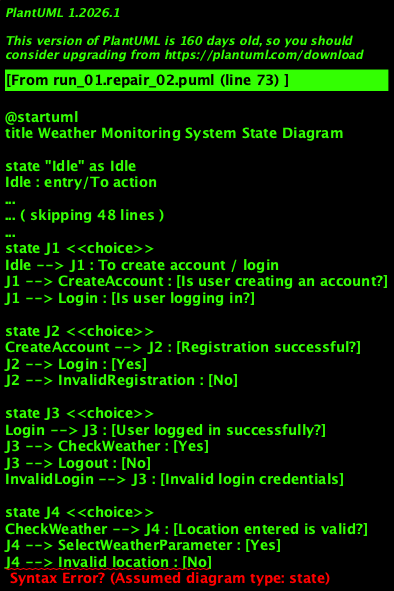

The diagram above was rendered by PlantUML. Its source (embedded in the PNG):
@startuml
title Weather Monitoring System State Diagram

state "Idle" as Idle
Idle : entry/To action
Idle : do/Remain in same state
Idle : exit/Create account / Login

state "Create account" as CreateAccount
CreateAccount : entry/Create account
CreateAccount : do/Create account
CreateAccount : exit/Login / Invalid registration

state "Invalid registration" as InvalidRegistration
InvalidRegistration : entry/Invalid registration
InvalidRegistration : do/Cannot register
InvalidRegistration : exit/Abnormal termination

state "Login" as Login
Login : entry/Login
Login : do/Login using valid username and password
Login : exit/Invalid login / To home page

state "Invalid login" as InvalidLogin
InvalidLogin : entry/Invalid login
InvalidLogin : do/Cannot login
InvalidLogin : exit/Abnormal termination

state "Check weather" as CheckWeather
CheckWeather : entry/To home page
CheckWeather : entry/Check weather for current or new location
CheckWeather : exit/Invalid location / Select weather parameter

state "Select weather parameter" as SelectWeatherParameter
SelectWeatherParameter : entry/Select weather parameter
SelectWeatherParameter : do/Select temperature, humidity, rainfall, pressure, or dew point
SelectWeatherParameter : exit/Update weather information

state "Update weather information" as UpdateWeatherInformation
UpdateWeatherInformation : entry/Update weather information
UpdateWeatherInformation : do/Update and show selected weather information
UpdateWeatherInformation : exit/View additional weather details

state "View additional weather details" as ViewAdditionalWeatherDetails
ViewAdditionalWeatherDetails : entry/View additional weather details
ViewAdditionalWeatherDetails : do/View alerts, weekly analysis, future prediction, or graph
ViewAdditionalWeatherDetails : exit/Logout

state "Logout" as Logout
Logout : entry/Logout
Logout : do/End session
Logout : exit/End

state J1 <<choice>>
Idle --> J1 : To create account / login
J1 --> CreateAccount : [Is user creating an account?]
J1 --> Login : [Is user logging in?]

state J2 <<choice>>
CreateAccount --> J2 : [Registration successful?]
J2 --> Login : [Yes]
J2 --> InvalidRegistration : [No]

state J3 <<choice>>
Login --> J3 : [User logged in successfully?]
J3 --> CheckWeather : [Yes]
J3 --> Logout : [No]
InvalidLogin --> J3 : [Invalid login credentials]

state J4 <<choice>>
CheckWeather --> J4 : [Location entered is valid?]
J4 --> SelectWeatherParameter : [Yes]
J4 --> Invalid location : [No]

state J5 <<choice>>
SelectWeatherParameter --> J5 : [Valid parameter selected?]
J5 --> UpdateWeatherInformation : [Yes]
J5 --> Invalid parameter : [No]

state J6 <<choice>>
UpdateWeatherInformation --> J6 : [User wants to view additional details?]
J6 --> ViewAdditionalWeatherDetails : [Yes]
J6 --> Logout : [No]

state J7 <<choice>>
ViewAdditionalWeatherDetails --> J7 : [User logged out?]
J7 --> [*] : [Yes]

InvalidLogin --> Login : Invalid login credentials

[*] --> Idle

@enduml